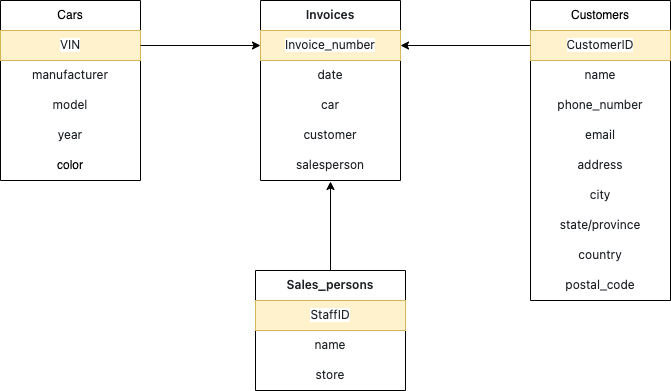

The diagram above was exported from draw.io. Its source (the exported page's mxGraphModel, read from the mxfile embedded in the PNG):
<mxGraphModel dx="954" dy="545" grid="1" gridSize="10" guides="1" tooltips="1" connect="1" arrows="1" fold="1" page="1" pageScale="1" pageWidth="827" pageHeight="1169" math="0" shadow="0">
  <root>
    <mxCell id="0" />
    <mxCell id="1" parent="0" />
    <mxCell id="vJlrfrTWxyqWqSUUPECl-1" value="Cars" style="swimlane;fontStyle=0;childLayout=stackLayout;horizontal=1;startSize=30;horizontalStack=0;resizeParent=1;resizeParentMax=0;resizeLast=0;collapsible=1;marginBottom=0;whiteSpace=wrap;html=1;" parent="1" vertex="1">
      <mxGeometry x="100" y="80" width="140" height="180" as="geometry" />
    </mxCell>
    <mxCell id="vJlrfrTWxyqWqSUUPECl-2" value="&lt;span style=&quot;color: rgb(31, 35, 40); font-family: -apple-system, &amp;quot;system-ui&amp;quot;, &amp;quot;Segoe UI&amp;quot;, &amp;quot;Noto Sans&amp;quot;, Helvetica, Arial, sans-serif, &amp;quot;Apple Color Emoji&amp;quot;, &amp;quot;Segoe UI Emoji&amp;quot;; background-color: rgb(255, 255, 255);&quot;&gt;&lt;font style=&quot;font-size: 12px;&quot;&gt;VIN&lt;/font&gt;&lt;/span&gt;" style="text;strokeColor=#d6b656;fillColor=#fff2cc;align=center;verticalAlign=middle;spacingLeft=4;spacingRight=4;overflow=hidden;points=[[0,0.5],[1,0.5]];portConstraint=eastwest;rotatable=0;whiteSpace=wrap;html=1;" parent="vJlrfrTWxyqWqSUUPECl-1" vertex="1">
      <mxGeometry y="30" width="140" height="30" as="geometry" />
    </mxCell>
    <mxCell id="vJlrfrTWxyqWqSUUPECl-3" value="&lt;span style=&quot;color: rgb(31, 35, 40); font-family: -apple-system, &amp;quot;system-ui&amp;quot;, &amp;quot;Segoe UI&amp;quot;, &amp;quot;Noto Sans&amp;quot;, Helvetica, Arial, sans-serif, &amp;quot;Apple Color Emoji&amp;quot;, &amp;quot;Segoe UI Emoji&amp;quot;; background-color: rgb(255, 255, 255);&quot;&gt;&lt;font style=&quot;font-size: 12px;&quot;&gt;manufacturer&lt;/font&gt;&lt;/span&gt;" style="text;strokeColor=none;fillColor=none;align=center;verticalAlign=middle;spacingLeft=4;spacingRight=4;overflow=hidden;points=[[0,0.5],[1,0.5]];portConstraint=eastwest;rotatable=0;whiteSpace=wrap;html=1;" parent="vJlrfrTWxyqWqSUUPECl-1" vertex="1">
      <mxGeometry y="60" width="140" height="30" as="geometry" />
    </mxCell>
    <mxCell id="vJlrfrTWxyqWqSUUPECl-17" value="&lt;span style=&quot;color: rgb(31, 35, 40); font-family: -apple-system, &amp;quot;system-ui&amp;quot;, &amp;quot;Segoe UI&amp;quot;, &amp;quot;Noto Sans&amp;quot;, Helvetica, Arial, sans-serif, &amp;quot;Apple Color Emoji&amp;quot;, &amp;quot;Segoe UI Emoji&amp;quot;; background-color: rgb(255, 255, 255);&quot;&gt;&lt;font style=&quot;font-size: 12px;&quot;&gt;model&lt;/font&gt;&lt;/span&gt;" style="text;strokeColor=none;fillColor=none;align=center;verticalAlign=middle;spacingLeft=4;spacingRight=4;overflow=hidden;points=[[0,0.5],[1,0.5]];portConstraint=eastwest;rotatable=0;whiteSpace=wrap;html=1;" parent="vJlrfrTWxyqWqSUUPECl-1" vertex="1">
      <mxGeometry y="90" width="140" height="30" as="geometry" />
    </mxCell>
    <mxCell id="vJlrfrTWxyqWqSUUPECl-20" value="&lt;span style=&quot;color: rgb(31, 35, 40); font-family: -apple-system, &amp;quot;system-ui&amp;quot;, &amp;quot;Segoe UI&amp;quot;, &amp;quot;Noto Sans&amp;quot;, Helvetica, Arial, sans-serif, &amp;quot;Apple Color Emoji&amp;quot;, &amp;quot;Segoe UI Emoji&amp;quot;; background-color: rgb(255, 255, 255);&quot;&gt;&lt;font style=&quot;font-size: 12px;&quot;&gt;year&lt;/font&gt;&lt;/span&gt;" style="text;strokeColor=none;fillColor=none;align=center;verticalAlign=middle;spacingLeft=4;spacingRight=4;overflow=hidden;points=[[0,0.5],[1,0.5]];portConstraint=eastwest;rotatable=0;whiteSpace=wrap;html=1;" parent="vJlrfrTWxyqWqSUUPECl-1" vertex="1">
      <mxGeometry y="120" width="140" height="30" as="geometry" />
    </mxCell>
    <mxCell id="vJlrfrTWxyqWqSUUPECl-19" value="color" style="text;strokeColor=none;fillColor=none;align=center;verticalAlign=middle;spacingLeft=4;spacingRight=4;overflow=hidden;points=[[0,0.5],[1,0.5]];portConstraint=eastwest;rotatable=0;whiteSpace=wrap;html=1;" parent="vJlrfrTWxyqWqSUUPECl-1" vertex="1">
      <mxGeometry y="150" width="140" height="30" as="geometry" />
    </mxCell>
    <mxCell id="vJlrfrTWxyqWqSUUPECl-18" style="text;strokeColor=none;fillColor=none;align=left;verticalAlign=middle;spacingLeft=4;spacingRight=4;overflow=hidden;points=[[0,0.5],[1,0.5]];portConstraint=eastwest;rotatable=0;whiteSpace=wrap;html=1;" parent="vJlrfrTWxyqWqSUUPECl-1" vertex="1">
      <mxGeometry y="180" width="140" as="geometry" />
    </mxCell>
    <mxCell id="vJlrfrTWxyqWqSUUPECl-22" value="Customers" style="swimlane;fontStyle=0;childLayout=stackLayout;horizontal=1;startSize=30;horizontalStack=0;resizeParent=1;resizeParentMax=0;resizeLast=0;collapsible=1;marginBottom=0;whiteSpace=wrap;html=1;" parent="1" vertex="1">
      <mxGeometry x="630" y="80" width="140" height="300" as="geometry" />
    </mxCell>
    <mxCell id="vJlrfrTWxyqWqSUUPECl-23" value="&lt;span style=&quot;color: rgb(31, 35, 40); font-family: -apple-system, &amp;quot;system-ui&amp;quot;, &amp;quot;Segoe UI&amp;quot;, &amp;quot;Noto Sans&amp;quot;, Helvetica, Arial, sans-serif, &amp;quot;Apple Color Emoji&amp;quot;, &amp;quot;Segoe UI Emoji&amp;quot;; background-color: rgb(255, 255, 255);&quot;&gt;&lt;font style=&quot;font-size: 12px;&quot;&gt;CustomerID&lt;/font&gt;&lt;/span&gt;" style="text;strokeColor=#d6b656;fillColor=#fff2cc;align=center;verticalAlign=middle;spacingLeft=4;spacingRight=4;overflow=hidden;points=[[0,0.5],[1,0.5]];portConstraint=eastwest;rotatable=0;whiteSpace=wrap;html=1;" parent="vJlrfrTWxyqWqSUUPECl-22" vertex="1">
      <mxGeometry y="30" width="140" height="30" as="geometry" />
    </mxCell>
    <mxCell id="vJlrfrTWxyqWqSUUPECl-24" value="&lt;span style=&quot;color: rgb(31, 35, 40); font-family: -apple-system, &amp;quot;system-ui&amp;quot;, &amp;quot;Segoe UI&amp;quot;, &amp;quot;Noto Sans&amp;quot;, Helvetica, Arial, sans-serif, &amp;quot;Apple Color Emoji&amp;quot;, &amp;quot;Segoe UI Emoji&amp;quot;; text-align: left; background-color: rgb(255, 255, 255);&quot;&gt;name&lt;/span&gt;" style="text;strokeColor=none;fillColor=none;align=center;verticalAlign=middle;spacingLeft=4;spacingRight=4;overflow=hidden;points=[[0,0.5],[1,0.5]];portConstraint=eastwest;rotatable=0;whiteSpace=wrap;html=1;" parent="vJlrfrTWxyqWqSUUPECl-22" vertex="1">
      <mxGeometry y="60" width="140" height="30" as="geometry" />
    </mxCell>
    <mxCell id="vJlrfrTWxyqWqSUUPECl-25" value="&lt;span style=&quot;color: rgb(31, 35, 40); font-family: -apple-system, &amp;quot;system-ui&amp;quot;, &amp;quot;Segoe UI&amp;quot;, &amp;quot;Noto Sans&amp;quot;, Helvetica, Arial, sans-serif, &amp;quot;Apple Color Emoji&amp;quot;, &amp;quot;Segoe UI Emoji&amp;quot;; text-align: left; background-color: rgb(255, 255, 255);&quot;&gt;&lt;font style=&quot;font-size: 12px;&quot;&gt;phone_number&lt;/font&gt;&lt;/span&gt;" style="text;strokeColor=none;fillColor=none;align=center;verticalAlign=middle;spacingLeft=4;spacingRight=4;overflow=hidden;points=[[0,0.5],[1,0.5]];portConstraint=eastwest;rotatable=0;whiteSpace=wrap;html=1;" parent="vJlrfrTWxyqWqSUUPECl-22" vertex="1">
      <mxGeometry y="90" width="140" height="30" as="geometry" />
    </mxCell>
    <mxCell id="vJlrfrTWxyqWqSUUPECl-26" value="&lt;span style=&quot;color: rgb(31, 35, 40); font-family: -apple-system, &amp;quot;system-ui&amp;quot;, &amp;quot;Segoe UI&amp;quot;, &amp;quot;Noto Sans&amp;quot;, Helvetica, Arial, sans-serif, &amp;quot;Apple Color Emoji&amp;quot;, &amp;quot;Segoe UI Emoji&amp;quot;; text-align: left; background-color: rgb(255, 255, 255);&quot;&gt;email&lt;/span&gt;" style="text;strokeColor=none;fillColor=none;align=center;verticalAlign=middle;spacingLeft=4;spacingRight=4;overflow=hidden;points=[[0,0.5],[1,0.5]];portConstraint=eastwest;rotatable=0;whiteSpace=wrap;html=1;" parent="vJlrfrTWxyqWqSUUPECl-22" vertex="1">
      <mxGeometry y="120" width="140" height="30" as="geometry" />
    </mxCell>
    <mxCell id="vJlrfrTWxyqWqSUUPECl-29" value="&lt;span style=&quot;color: rgb(31, 35, 40); font-family: -apple-system, &amp;quot;system-ui&amp;quot;, &amp;quot;Segoe UI&amp;quot;, &amp;quot;Noto Sans&amp;quot;, Helvetica, Arial, sans-serif, &amp;quot;Apple Color Emoji&amp;quot;, &amp;quot;Segoe UI Emoji&amp;quot;; text-align: left; background-color: rgb(255, 255, 255);&quot;&gt;address&lt;/span&gt;" style="text;strokeColor=none;fillColor=none;align=center;verticalAlign=middle;spacingLeft=4;spacingRight=4;overflow=hidden;points=[[0,0.5],[1,0.5]];portConstraint=eastwest;rotatable=0;whiteSpace=wrap;html=1;" parent="vJlrfrTWxyqWqSUUPECl-22" vertex="1">
      <mxGeometry y="150" width="140" height="30" as="geometry" />
    </mxCell>
    <mxCell id="vJlrfrTWxyqWqSUUPECl-30" value="&lt;span style=&quot;color: rgb(31, 35, 40); font-family: -apple-system, &amp;quot;system-ui&amp;quot;, &amp;quot;Segoe UI&amp;quot;, &amp;quot;Noto Sans&amp;quot;, Helvetica, Arial, sans-serif, &amp;quot;Apple Color Emoji&amp;quot;, &amp;quot;Segoe UI Emoji&amp;quot;; text-align: left; background-color: rgb(255, 255, 255);&quot;&gt;city&lt;/span&gt;" style="text;strokeColor=none;fillColor=none;align=center;verticalAlign=middle;spacingLeft=4;spacingRight=4;overflow=hidden;points=[[0,0.5],[1,0.5]];portConstraint=eastwest;rotatable=0;whiteSpace=wrap;html=1;" parent="vJlrfrTWxyqWqSUUPECl-22" vertex="1">
      <mxGeometry y="180" width="140" height="30" as="geometry" />
    </mxCell>
    <mxCell id="vJlrfrTWxyqWqSUUPECl-33" value="&lt;span style=&quot;color: rgb(31, 35, 40); font-family: -apple-system, &amp;quot;system-ui&amp;quot;, &amp;quot;Segoe UI&amp;quot;, &amp;quot;Noto Sans&amp;quot;, Helvetica, Arial, sans-serif, &amp;quot;Apple Color Emoji&amp;quot;, &amp;quot;Segoe UI Emoji&amp;quot;; text-align: left; background-color: rgb(255, 255, 255);&quot;&gt;&lt;font style=&quot;font-size: 12px;&quot;&gt;state/province&lt;/font&gt;&lt;/span&gt;" style="text;strokeColor=none;fillColor=none;align=center;verticalAlign=middle;spacingLeft=4;spacingRight=4;overflow=hidden;points=[[0,0.5],[1,0.5]];portConstraint=eastwest;rotatable=0;whiteSpace=wrap;html=1;" parent="vJlrfrTWxyqWqSUUPECl-22" vertex="1">
      <mxGeometry y="210" width="140" height="30" as="geometry" />
    </mxCell>
    <mxCell id="vJlrfrTWxyqWqSUUPECl-34" value="&lt;span style=&quot;color: rgb(31, 35, 40); font-family: -apple-system, &amp;quot;system-ui&amp;quot;, &amp;quot;Segoe UI&amp;quot;, &amp;quot;Noto Sans&amp;quot;, Helvetica, Arial, sans-serif, &amp;quot;Apple Color Emoji&amp;quot;, &amp;quot;Segoe UI Emoji&amp;quot;; text-align: left; background-color: rgb(255, 255, 255);&quot;&gt;country&lt;/span&gt;" style="text;strokeColor=none;fillColor=none;align=center;verticalAlign=middle;spacingLeft=4;spacingRight=4;overflow=hidden;points=[[0,0.5],[1,0.5]];portConstraint=eastwest;rotatable=0;whiteSpace=wrap;html=1;" parent="vJlrfrTWxyqWqSUUPECl-22" vertex="1">
      <mxGeometry y="240" width="140" height="30" as="geometry" />
    </mxCell>
    <mxCell id="vJlrfrTWxyqWqSUUPECl-35" value="&lt;span style=&quot;color: rgb(31, 35, 40); font-family: -apple-system, &amp;quot;system-ui&amp;quot;, &amp;quot;Segoe UI&amp;quot;, &amp;quot;Noto Sans&amp;quot;, Helvetica, Arial, sans-serif, &amp;quot;Apple Color Emoji&amp;quot;, &amp;quot;Segoe UI Emoji&amp;quot;; text-align: left; background-color: rgb(255, 255, 255);&quot;&gt;&lt;font style=&quot;font-size: 12px;&quot;&gt;postal_code&lt;/font&gt;&lt;/span&gt;" style="text;strokeColor=none;fillColor=none;align=center;verticalAlign=middle;spacingLeft=4;spacingRight=4;overflow=hidden;points=[[0,0.5],[1,0.5]];portConstraint=eastwest;rotatable=0;whiteSpace=wrap;html=1;" parent="vJlrfrTWxyqWqSUUPECl-22" vertex="1">
      <mxGeometry y="270" width="140" height="30" as="geometry" />
    </mxCell>
    <mxCell id="vJlrfrTWxyqWqSUUPECl-28" style="text;strokeColor=none;fillColor=none;align=left;verticalAlign=middle;spacingLeft=4;spacingRight=4;overflow=hidden;points=[[0,0.5],[1,0.5]];portConstraint=eastwest;rotatable=0;whiteSpace=wrap;html=1;" parent="vJlrfrTWxyqWqSUUPECl-22" vertex="1">
      <mxGeometry y="300" width="140" as="geometry" />
    </mxCell>
    <mxCell id="vJlrfrTWxyqWqSUUPECl-31" style="text;strokeColor=none;fillColor=none;align=left;verticalAlign=middle;spacingLeft=4;spacingRight=4;overflow=hidden;points=[[0,0.5],[1,0.5]];portConstraint=eastwest;rotatable=0;whiteSpace=wrap;html=1;" parent="vJlrfrTWxyqWqSUUPECl-22" vertex="1">
      <mxGeometry y="300" width="140" as="geometry" />
    </mxCell>
    <mxCell id="vJlrfrTWxyqWqSUUPECl-32" style="text;strokeColor=none;fillColor=none;align=left;verticalAlign=middle;spacingLeft=4;spacingRight=4;overflow=hidden;points=[[0,0.5],[1,0.5]];portConstraint=eastwest;rotatable=0;whiteSpace=wrap;html=1;" parent="vJlrfrTWxyqWqSUUPECl-22" vertex="1">
      <mxGeometry y="300" width="140" as="geometry" />
    </mxCell>
    <mxCell id="vJlrfrTWxyqWqSUUPECl-36" value="&lt;span style=&quot;box-sizing: border-box; font-weight: var(--base-text-weight-semibold, 600); color: rgb(31, 35, 40); font-family: -apple-system, &amp;quot;system-ui&amp;quot;, &amp;quot;Segoe UI&amp;quot;, &amp;quot;Noto Sans&amp;quot;, Helvetica, Arial, sans-serif, &amp;quot;Apple Color Emoji&amp;quot;, &amp;quot;Segoe UI Emoji&amp;quot;; text-align: left; background-color: rgb(255, 255, 255);&quot;&gt;Sales_persons&lt;/span&gt;" style="swimlane;fontStyle=0;childLayout=stackLayout;horizontal=1;startSize=30;horizontalStack=0;resizeParent=1;resizeParentMax=0;resizeLast=0;collapsible=1;marginBottom=0;whiteSpace=wrap;html=1;" parent="1" vertex="1">
      <mxGeometry x="355" y="350" width="150" height="120" as="geometry" />
    </mxCell>
    <mxCell id="vJlrfrTWxyqWqSUUPECl-37" value="&lt;span style=&quot;color: rgb(31, 35, 40); font-family: -apple-system, &amp;quot;system-ui&amp;quot;, &amp;quot;Segoe UI&amp;quot;, &amp;quot;Noto Sans&amp;quot;, Helvetica, Arial, sans-serif, &amp;quot;Apple Color Emoji&amp;quot;, &amp;quot;Segoe UI Emoji&amp;quot;; background-color: rgb(255, 255, 255);&quot;&gt;&lt;font style=&quot;font-size: 12px;&quot;&gt;StaffID&lt;/font&gt;&lt;/span&gt;" style="text;strokeColor=#d6b656;fillColor=#fff2cc;align=center;verticalAlign=middle;spacingLeft=4;spacingRight=4;overflow=hidden;points=[[0,0.5],[1,0.5]];portConstraint=eastwest;rotatable=0;whiteSpace=wrap;html=1;" parent="vJlrfrTWxyqWqSUUPECl-36" vertex="1">
      <mxGeometry y="30" width="150" height="30" as="geometry" />
    </mxCell>
    <mxCell id="vJlrfrTWxyqWqSUUPECl-38" value="&lt;span style=&quot;color: rgb(31, 35, 40); font-family: -apple-system, &amp;quot;system-ui&amp;quot;, &amp;quot;Segoe UI&amp;quot;, &amp;quot;Noto Sans&amp;quot;, Helvetica, Arial, sans-serif, &amp;quot;Apple Color Emoji&amp;quot;, &amp;quot;Segoe UI Emoji&amp;quot;; text-align: left; background-color: rgb(255, 255, 255);&quot;&gt;name&lt;/span&gt;" style="text;strokeColor=none;fillColor=none;align=center;verticalAlign=middle;spacingLeft=4;spacingRight=4;overflow=hidden;points=[[0,0.5],[1,0.5]];portConstraint=eastwest;rotatable=0;whiteSpace=wrap;html=1;" parent="vJlrfrTWxyqWqSUUPECl-36" vertex="1">
      <mxGeometry y="60" width="150" height="30" as="geometry" />
    </mxCell>
    <mxCell id="vJlrfrTWxyqWqSUUPECl-39" value="&lt;span style=&quot;color: rgb(31, 35, 40); font-family: -apple-system, &amp;quot;system-ui&amp;quot;, &amp;quot;Segoe UI&amp;quot;, &amp;quot;Noto Sans&amp;quot;, Helvetica, Arial, sans-serif, &amp;quot;Apple Color Emoji&amp;quot;, &amp;quot;Segoe UI Emoji&amp;quot;; text-align: left; background-color: rgb(255, 255, 255);&quot;&gt;&lt;font style=&quot;font-size: 12px;&quot;&gt;store&lt;/font&gt;&lt;/span&gt;" style="text;strokeColor=none;fillColor=none;align=center;verticalAlign=middle;spacingLeft=4;spacingRight=4;overflow=hidden;points=[[0,0.5],[1,0.5]];portConstraint=eastwest;rotatable=0;whiteSpace=wrap;html=1;" parent="vJlrfrTWxyqWqSUUPECl-36" vertex="1">
      <mxGeometry y="90" width="150" height="30" as="geometry" />
    </mxCell>
    <mxCell id="vJlrfrTWxyqWqSUUPECl-46" style="text;strokeColor=none;fillColor=none;align=left;verticalAlign=middle;spacingLeft=4;spacingRight=4;overflow=hidden;points=[[0,0.5],[1,0.5]];portConstraint=eastwest;rotatable=0;whiteSpace=wrap;html=1;" parent="vJlrfrTWxyqWqSUUPECl-36" vertex="1">
      <mxGeometry y="120" width="150" as="geometry" />
    </mxCell>
    <mxCell id="vJlrfrTWxyqWqSUUPECl-47" style="text;strokeColor=none;fillColor=none;align=left;verticalAlign=middle;spacingLeft=4;spacingRight=4;overflow=hidden;points=[[0,0.5],[1,0.5]];portConstraint=eastwest;rotatable=0;whiteSpace=wrap;html=1;" parent="vJlrfrTWxyqWqSUUPECl-36" vertex="1">
      <mxGeometry y="120" width="150" as="geometry" />
    </mxCell>
    <mxCell id="vJlrfrTWxyqWqSUUPECl-48" style="text;strokeColor=none;fillColor=none;align=left;verticalAlign=middle;spacingLeft=4;spacingRight=4;overflow=hidden;points=[[0,0.5],[1,0.5]];portConstraint=eastwest;rotatable=0;whiteSpace=wrap;html=1;" parent="vJlrfrTWxyqWqSUUPECl-36" vertex="1">
      <mxGeometry y="120" width="150" as="geometry" />
    </mxCell>
    <mxCell id="vJlrfrTWxyqWqSUUPECl-49" value="&lt;span style=&quot;box-sizing: border-box; font-weight: var(--base-text-weight-semibold, 600); color: rgb(31, 35, 40); font-family: -apple-system, &amp;quot;system-ui&amp;quot;, &amp;quot;Segoe UI&amp;quot;, &amp;quot;Noto Sans&amp;quot;, Helvetica, Arial, sans-serif, &amp;quot;Apple Color Emoji&amp;quot;, &amp;quot;Segoe UI Emoji&amp;quot;; text-align: left; background-color: rgb(255, 255, 255);&quot;&gt;Invoices&lt;/span&gt;" style="swimlane;fontStyle=0;childLayout=stackLayout;horizontal=1;startSize=30;horizontalStack=0;resizeParent=1;resizeParentMax=0;resizeLast=0;collapsible=1;marginBottom=0;whiteSpace=wrap;html=1;" parent="1" vertex="1">
      <mxGeometry x="360" y="80" width="140" height="180" as="geometry" />
    </mxCell>
    <mxCell id="vJlrfrTWxyqWqSUUPECl-50" value="&lt;span style=&quot;color: rgb(31, 35, 40); font-family: -apple-system, &amp;quot;system-ui&amp;quot;, &amp;quot;Segoe UI&amp;quot;, &amp;quot;Noto Sans&amp;quot;, Helvetica, Arial, sans-serif, &amp;quot;Apple Color Emoji&amp;quot;, &amp;quot;Segoe UI Emoji&amp;quot;; background-color: rgb(255, 255, 255);&quot;&gt;&lt;font style=&quot;font-size: 12px;&quot;&gt;Invoice_number&lt;/font&gt;&lt;/span&gt;" style="text;strokeColor=#d6b656;fillColor=#fff2cc;align=center;verticalAlign=middle;spacingLeft=4;spacingRight=4;overflow=hidden;points=[[0,0.5],[1,0.5]];portConstraint=eastwest;rotatable=0;whiteSpace=wrap;html=1;" parent="vJlrfrTWxyqWqSUUPECl-49" vertex="1">
      <mxGeometry y="30" width="140" height="30" as="geometry" />
    </mxCell>
    <mxCell id="vJlrfrTWxyqWqSUUPECl-51" value="&lt;span style=&quot;color: rgb(31, 35, 40); font-family: -apple-system, &amp;quot;system-ui&amp;quot;, &amp;quot;Segoe UI&amp;quot;, &amp;quot;Noto Sans&amp;quot;, Helvetica, Arial, sans-serif, &amp;quot;Apple Color Emoji&amp;quot;, &amp;quot;Segoe UI Emoji&amp;quot;; text-align: left; background-color: rgb(255, 255, 255);&quot;&gt;date&lt;/span&gt;" style="text;strokeColor=none;fillColor=none;align=center;verticalAlign=middle;spacingLeft=4;spacingRight=4;overflow=hidden;points=[[0,0.5],[1,0.5]];portConstraint=eastwest;rotatable=0;whiteSpace=wrap;html=1;" parent="vJlrfrTWxyqWqSUUPECl-49" vertex="1">
      <mxGeometry y="60" width="140" height="30" as="geometry" />
    </mxCell>
    <mxCell id="vJlrfrTWxyqWqSUUPECl-52" value="&lt;span style=&quot;color: rgb(31, 35, 40); font-family: -apple-system, &amp;quot;system-ui&amp;quot;, &amp;quot;Segoe UI&amp;quot;, &amp;quot;Noto Sans&amp;quot;, Helvetica, Arial, sans-serif, &amp;quot;Apple Color Emoji&amp;quot;, &amp;quot;Segoe UI Emoji&amp;quot;; text-align: left; background-color: rgb(255, 255, 255);&quot;&gt;&lt;font style=&quot;font-size: 12px;&quot;&gt;car&lt;/font&gt;&lt;/span&gt;" style="text;strokeColor=none;fillColor=none;align=center;verticalAlign=middle;spacingLeft=4;spacingRight=4;overflow=hidden;points=[[0,0.5],[1,0.5]];portConstraint=eastwest;rotatable=0;whiteSpace=wrap;html=1;" parent="vJlrfrTWxyqWqSUUPECl-49" vertex="1">
      <mxGeometry y="90" width="140" height="30" as="geometry" />
    </mxCell>
    <mxCell id="vJlrfrTWxyqWqSUUPECl-56" value="&lt;span style=&quot;color: rgb(31, 35, 40); font-family: -apple-system, &amp;quot;system-ui&amp;quot;, &amp;quot;Segoe UI&amp;quot;, &amp;quot;Noto Sans&amp;quot;, Helvetica, Arial, sans-serif, &amp;quot;Apple Color Emoji&amp;quot;, &amp;quot;Segoe UI Emoji&amp;quot;; text-align: left; background-color: rgb(255, 255, 255);&quot;&gt;&lt;font style=&quot;font-size: 12px;&quot;&gt;customer&lt;/font&gt;&lt;/span&gt;" style="text;strokeColor=none;fillColor=none;align=center;verticalAlign=middle;spacingLeft=4;spacingRight=4;overflow=hidden;points=[[0,0.5],[1,0.5]];portConstraint=eastwest;rotatable=0;whiteSpace=wrap;html=1;" parent="vJlrfrTWxyqWqSUUPECl-49" vertex="1">
      <mxGeometry y="120" width="140" height="30" as="geometry" />
    </mxCell>
    <mxCell id="vJlrfrTWxyqWqSUUPECl-57" value="&lt;span style=&quot;color: rgb(31, 35, 40); font-family: -apple-system, &amp;quot;system-ui&amp;quot;, &amp;quot;Segoe UI&amp;quot;, &amp;quot;Noto Sans&amp;quot;, Helvetica, Arial, sans-serif, &amp;quot;Apple Color Emoji&amp;quot;, &amp;quot;Segoe UI Emoji&amp;quot;; font-style: normal; font-variant-ligatures: normal; font-variant-caps: normal; font-weight: 400; letter-spacing: normal; orphans: 2; text-align: left; text-indent: 0px; text-transform: none; widows: 2; word-spacing: 0px; -webkit-text-stroke-width: 0px; white-space: normal; background-color: rgb(255, 255, 255); text-decoration-thickness: initial; text-decoration-style: initial; text-decoration-color: initial; float: none; display: inline !important;&quot;&gt;&lt;font style=&quot;font-size: 12px;&quot;&gt;salesperson&lt;/font&gt;&lt;/span&gt;" style="text;strokeColor=none;fillColor=none;align=center;verticalAlign=middle;spacingLeft=4;spacingRight=4;overflow=hidden;points=[[0,0.5],[1,0.5]];portConstraint=eastwest;rotatable=0;whiteSpace=wrap;html=1;" parent="vJlrfrTWxyqWqSUUPECl-49" vertex="1">
      <mxGeometry y="150" width="140" height="30" as="geometry" />
    </mxCell>
    <mxCell id="vJlrfrTWxyqWqSUUPECl-53" style="text;strokeColor=none;fillColor=none;align=left;verticalAlign=middle;spacingLeft=4;spacingRight=4;overflow=hidden;points=[[0,0.5],[1,0.5]];portConstraint=eastwest;rotatable=0;whiteSpace=wrap;html=1;" parent="vJlrfrTWxyqWqSUUPECl-49" vertex="1">
      <mxGeometry y="180" width="140" as="geometry" />
    </mxCell>
    <mxCell id="vJlrfrTWxyqWqSUUPECl-54" style="text;strokeColor=none;fillColor=none;align=left;verticalAlign=middle;spacingLeft=4;spacingRight=4;overflow=hidden;points=[[0,0.5],[1,0.5]];portConstraint=eastwest;rotatable=0;whiteSpace=wrap;html=1;" parent="vJlrfrTWxyqWqSUUPECl-49" vertex="1">
      <mxGeometry y="180" width="140" as="geometry" />
    </mxCell>
    <mxCell id="vJlrfrTWxyqWqSUUPECl-55" style="text;strokeColor=none;fillColor=none;align=left;verticalAlign=middle;spacingLeft=4;spacingRight=4;overflow=hidden;points=[[0,0.5],[1,0.5]];portConstraint=eastwest;rotatable=0;whiteSpace=wrap;html=1;" parent="vJlrfrTWxyqWqSUUPECl-49" vertex="1">
      <mxGeometry y="180" width="140" as="geometry" />
    </mxCell>
    <mxCell id="vJlrfrTWxyqWqSUUPECl-61" style="edgeStyle=orthogonalEdgeStyle;rounded=0;orthogonalLoop=1;jettySize=auto;html=1;" parent="1" source="vJlrfrTWxyqWqSUUPECl-2" target="vJlrfrTWxyqWqSUUPECl-50" edge="1">
      <mxGeometry relative="1" as="geometry" />
    </mxCell>
    <mxCell id="vJlrfrTWxyqWqSUUPECl-62" style="edgeStyle=orthogonalEdgeStyle;rounded=0;orthogonalLoop=1;jettySize=auto;html=1;" parent="1" source="vJlrfrTWxyqWqSUUPECl-23" target="vJlrfrTWxyqWqSUUPECl-50" edge="1">
      <mxGeometry relative="1" as="geometry" />
    </mxCell>
    <mxCell id="vJlrfrTWxyqWqSUUPECl-64" style="edgeStyle=orthogonalEdgeStyle;rounded=0;orthogonalLoop=1;jettySize=auto;html=1;entryX=0.5;entryY=1.033;entryDx=0;entryDy=0;entryPerimeter=0;" parent="1" source="vJlrfrTWxyqWqSUUPECl-36" target="vJlrfrTWxyqWqSUUPECl-57" edge="1">
      <mxGeometry relative="1" as="geometry" />
    </mxCell>
  </root>
</mxGraphModel>